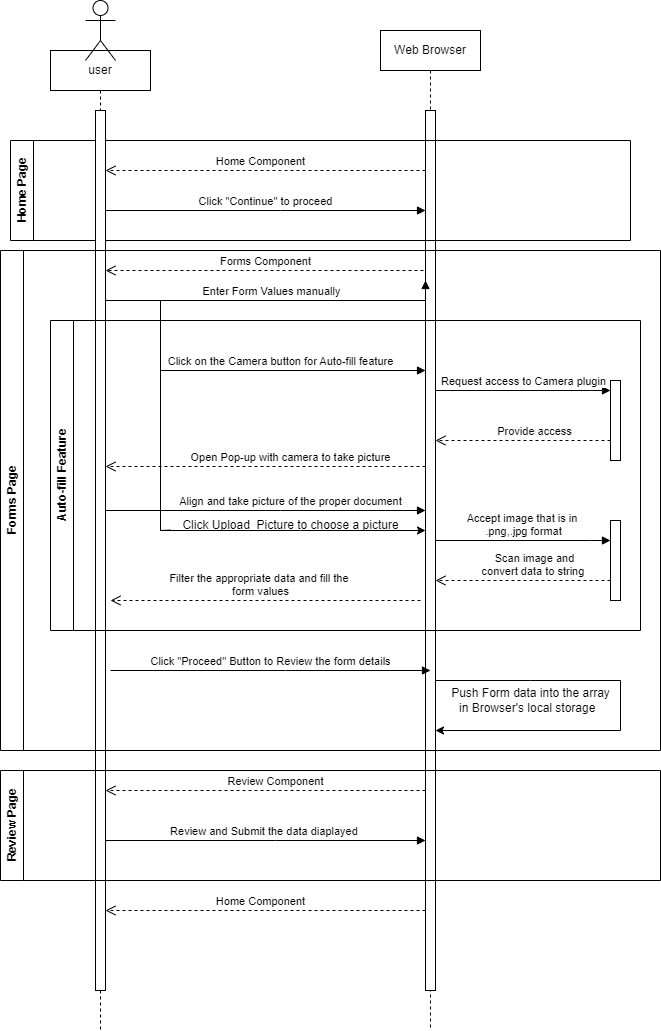

The diagram above was exported from draw.io. Its source (the exported page's mxGraphModel, read from the mxfile embedded in the PNG):
<mxGraphModel dx="1434" dy="756" grid="1" gridSize="10" guides="1" tooltips="1" connect="1" arrows="1" fold="1" page="1" pageScale="1" pageWidth="850" pageHeight="1100" math="0" shadow="0">
  <root>
    <mxCell id="0" />
    <mxCell id="1" parent="0" />
    <mxCell id="aM9ryv3xv72pqoxQDRHE-5" value="Web Browser" style="shape=umlLifeline;perimeter=lifelinePerimeter;whiteSpace=wrap;html=1;container=0;dropTarget=0;collapsible=0;recursiveResize=0;outlineConnect=0;portConstraint=eastwest;newEdgeStyle={&quot;edgeStyle&quot;:&quot;elbowEdgeStyle&quot;,&quot;elbow&quot;:&quot;vertical&quot;,&quot;curved&quot;:0,&quot;rounded&quot;:0};" parent="1" vertex="1">
      <mxGeometry x="440" y="40" width="100" height="1000" as="geometry" />
    </mxCell>
    <mxCell id="aM9ryv3xv72pqoxQDRHE-6" value="" style="html=1;points=[];perimeter=orthogonalPerimeter;outlineConnect=0;targetShapes=umlLifeline;portConstraint=eastwest;newEdgeStyle={&quot;edgeStyle&quot;:&quot;elbowEdgeStyle&quot;,&quot;elbow&quot;:&quot;vertical&quot;,&quot;curved&quot;:0,&quot;rounded&quot;:0};" parent="aM9ryv3xv72pqoxQDRHE-5" vertex="1">
      <mxGeometry x="45" y="80" width="10" height="880" as="geometry" />
    </mxCell>
    <mxCell id="mwpMJ5x1MTuX8vs5-C1d-56" value="" style="endArrow=classic;html=1;rounded=0;" parent="aM9ryv3xv72pqoxQDRHE-5" source="aM9ryv3xv72pqoxQDRHE-6" target="aM9ryv3xv72pqoxQDRHE-6" edge="1">
      <mxGeometry width="50" height="50" relative="1" as="geometry">
        <mxPoint x="60" y="670" as="sourcePoint" />
        <mxPoint x="240" y="770" as="targetPoint" />
        <Array as="points">
          <mxPoint x="150" y="650" />
          <mxPoint x="240" y="650" />
          <mxPoint x="240" y="700" />
        </Array>
      </mxGeometry>
    </mxCell>
    <mxCell id="aM9ryv3xv72pqoxQDRHE-10" value="Home Component" style="html=1;verticalAlign=bottom;endArrow=open;dashed=1;endSize=8;edgeStyle=elbowEdgeStyle;elbow=vertical;curved=0;rounded=0;" parent="1" source="aM9ryv3xv72pqoxQDRHE-6" target="aM9ryv3xv72pqoxQDRHE-2" edge="1">
      <mxGeometry x="0.0313" relative="1" as="geometry">
        <mxPoint x="280" y="170" as="targetPoint" />
        <Array as="points">
          <mxPoint x="340" y="180" />
          <mxPoint x="320" y="205" />
          <mxPoint x="180" y="230" />
        </Array>
        <mxPoint as="offset" />
      </mxGeometry>
    </mxCell>
    <mxCell id="mwpMJ5x1MTuX8vs5-C1d-2" value="Home Page" style="swimlane;horizontal=0;whiteSpace=wrap;html=1;" parent="1" vertex="1">
      <mxGeometry x="70" y="150" width="620" height="100" as="geometry" />
    </mxCell>
    <mxCell id="aM9ryv3xv72pqoxQDRHE-1" value="user" style="shape=umlLifeline;perimeter=lifelinePerimeter;whiteSpace=wrap;html=1;container=0;dropTarget=0;collapsible=0;recursiveResize=0;outlineConnect=0;portConstraint=eastwest;newEdgeStyle={&quot;edgeStyle&quot;:&quot;elbowEdgeStyle&quot;,&quot;elbow&quot;:&quot;vertical&quot;,&quot;curved&quot;:0,&quot;rounded&quot;:0};" parent="1" vertex="1">
      <mxGeometry x="110" y="60" width="100" height="980" as="geometry" />
    </mxCell>
    <mxCell id="aM9ryv3xv72pqoxQDRHE-2" value="" style="html=1;points=[];perimeter=orthogonalPerimeter;outlineConnect=0;targetShapes=umlLifeline;portConstraint=eastwest;newEdgeStyle={&quot;edgeStyle&quot;:&quot;elbowEdgeStyle&quot;,&quot;elbow&quot;:&quot;vertical&quot;,&quot;curved&quot;:0,&quot;rounded&quot;:0};" parent="aM9ryv3xv72pqoxQDRHE-1" vertex="1">
      <mxGeometry x="45" y="60" width="10" height="880" as="geometry" />
    </mxCell>
    <mxCell id="mwpMJ5x1MTuX8vs5-C1d-10" value="" style="shape=umlActor;verticalLabelPosition=bottom;verticalAlign=top;html=1;outlineConnect=0;" parent="1" vertex="1">
      <mxGeometry x="145" y="10" width="30" height="60" as="geometry" />
    </mxCell>
    <mxCell id="mwpMJ5x1MTuX8vs5-C1d-13" value="Click &quot;Continue&quot; to proceed" style="html=1;verticalAlign=bottom;endArrow=block;edgeStyle=elbowEdgeStyle;elbow=vertical;curved=0;rounded=0;" parent="1" source="aM9ryv3xv72pqoxQDRHE-2" target="aM9ryv3xv72pqoxQDRHE-6" edge="1">
      <mxGeometry relative="1" as="geometry">
        <mxPoint x="250" y="240" as="sourcePoint" />
        <Array as="points">
          <mxPoint x="340" y="220" />
          <mxPoint x="260" y="270" />
          <mxPoint x="350" y="260" />
          <mxPoint x="190" y="259.71" />
        </Array>
        <mxPoint x="480" y="260" as="targetPoint" />
      </mxGeometry>
    </mxCell>
    <mxCell id="mwpMJ5x1MTuX8vs5-C1d-26" value="Forms Page" style="swimlane;horizontal=0;whiteSpace=wrap;html=1;" parent="1" vertex="1">
      <mxGeometry x="60" y="260" width="660" height="500" as="geometry" />
    </mxCell>
    <mxCell id="mwpMJ5x1MTuX8vs5-C1d-19" value="Enter Form Values manually" style="html=1;verticalAlign=bottom;endArrow=block;edgeStyle=elbowEdgeStyle;elbow=vertical;curved=0;rounded=0;" parent="mwpMJ5x1MTuX8vs5-C1d-26" edge="1">
      <mxGeometry x="0.0313" relative="1" as="geometry">
        <mxPoint x="105" y="30" as="sourcePoint" />
        <Array as="points">
          <mxPoint x="280" y="50" />
          <mxPoint x="200" y="60" />
          <mxPoint x="290" y="50" />
          <mxPoint x="130" y="49.70999999999998" />
        </Array>
        <mxPoint x="425" y="30" as="targetPoint" />
        <mxPoint as="offset" />
      </mxGeometry>
    </mxCell>
    <mxCell id="mwpMJ5x1MTuX8vs5-C1d-27" value="Auto-fill Feature" style="swimlane;horizontal=0;whiteSpace=wrap;html=1;" parent="mwpMJ5x1MTuX8vs5-C1d-26" vertex="1">
      <mxGeometry x="50" y="70" width="590" height="310" as="geometry" />
    </mxCell>
    <mxCell id="mwpMJ5x1MTuX8vs5-C1d-28" value="Open Pop-up with camera to take picture" style="html=1;verticalAlign=bottom;endArrow=open;dashed=1;endSize=8;edgeStyle=elbowEdgeStyle;elbow=vertical;curved=0;rounded=0;" parent="mwpMJ5x1MTuX8vs5-C1d-27" edge="1">
      <mxGeometry x="-0.1562" relative="1" as="geometry">
        <mxPoint x="55" y="146" as="targetPoint" />
        <Array as="points">
          <mxPoint x="210" y="146" />
          <mxPoint x="70" y="171" />
        </Array>
        <mxPoint x="375" y="146" as="sourcePoint" />
        <mxPoint as="offset" />
      </mxGeometry>
    </mxCell>
    <mxCell id="mwpMJ5x1MTuX8vs5-C1d-29" value="Align and take picture of the proper document" style="html=1;verticalAlign=bottom;endArrow=block;edgeStyle=elbowEdgeStyle;elbow=vertical;curved=0;rounded=0;" parent="mwpMJ5x1MTuX8vs5-C1d-27" edge="1">
      <mxGeometry x="0.1563" relative="1" as="geometry">
        <mxPoint x="55" y="190" as="sourcePoint" />
        <Array as="points">
          <mxPoint x="230" y="190" />
          <mxPoint x="150" y="220" />
          <mxPoint x="240" y="210" />
          <mxPoint x="80" y="209.70999999999998" />
        </Array>
        <mxPoint x="375" y="190" as="targetPoint" />
        <mxPoint as="offset" />
      </mxGeometry>
    </mxCell>
    <mxCell id="mwpMJ5x1MTuX8vs5-C1d-34" value="" style="html=1;points=[];perimeter=orthogonalPerimeter;outlineConnect=0;targetShapes=umlLifeline;portConstraint=eastwest;newEdgeStyle={&quot;edgeStyle&quot;:&quot;elbowEdgeStyle&quot;,&quot;elbow&quot;:&quot;vertical&quot;,&quot;curved&quot;:0,&quot;rounded&quot;:0};" parent="mwpMJ5x1MTuX8vs5-C1d-27" vertex="1">
      <mxGeometry x="560" y="60" width="10" height="80" as="geometry" />
    </mxCell>
    <mxCell id="mwpMJ5x1MTuX8vs5-C1d-36" value="Provide access" style="html=1;verticalAlign=bottom;endArrow=open;dashed=1;endSize=8;edgeStyle=elbowEdgeStyle;elbow=vertical;curved=0;rounded=0;" parent="mwpMJ5x1MTuX8vs5-C1d-27" target="aM9ryv3xv72pqoxQDRHE-6" edge="1">
      <mxGeometry x="0.0313" relative="1" as="geometry">
        <mxPoint x="390" y="90" as="targetPoint" />
        <Array as="points">
          <mxPoint x="540" y="120" />
          <mxPoint x="520" y="90" />
          <mxPoint x="395" y="94.70999999999998" />
          <mxPoint x="255" y="119.70999999999998" />
        </Array>
        <mxPoint x="560" y="90" as="sourcePoint" />
        <mxPoint as="offset" />
      </mxGeometry>
    </mxCell>
    <mxCell id="mwpMJ5x1MTuX8vs5-C1d-37" value="" style="html=1;points=[];perimeter=orthogonalPerimeter;outlineConnect=0;targetShapes=umlLifeline;portConstraint=eastwest;newEdgeStyle={&quot;edgeStyle&quot;:&quot;elbowEdgeStyle&quot;,&quot;elbow&quot;:&quot;vertical&quot;,&quot;curved&quot;:0,&quot;rounded&quot;:0};" parent="mwpMJ5x1MTuX8vs5-C1d-27" vertex="1">
      <mxGeometry x="560" y="200" width="10" height="80" as="geometry" />
    </mxCell>
    <mxCell id="mwpMJ5x1MTuX8vs5-C1d-38" value="Accept image that is in&amp;nbsp;&lt;br&gt;.png,.jpg format" style="html=1;verticalAlign=bottom;endArrow=block;edgeStyle=elbowEdgeStyle;elbow=vertical;curved=0;rounded=0;" parent="mwpMJ5x1MTuX8vs5-C1d-27" edge="1">
      <mxGeometry relative="1" as="geometry">
        <mxPoint x="385" y="220" as="sourcePoint" />
        <Array as="points">
          <mxPoint x="540" y="220" />
          <mxPoint x="520" y="210" />
          <mxPoint x="390" y="270" />
          <mxPoint x="275" y="300" />
          <mxPoint x="365" y="290" />
          <mxPoint x="205" y="289.71000000000004" />
        </Array>
        <mxPoint x="560" y="220" as="targetPoint" />
        <mxPoint as="offset" />
      </mxGeometry>
    </mxCell>
    <mxCell id="mwpMJ5x1MTuX8vs5-C1d-39" value="Scan image and &lt;br&gt;convert data to string&amp;nbsp;" style="html=1;verticalAlign=bottom;endArrow=open;dashed=1;endSize=8;edgeStyle=elbowEdgeStyle;elbow=vertical;curved=0;rounded=0;" parent="mwpMJ5x1MTuX8vs5-C1d-27" edge="1">
      <mxGeometry x="0.0313" relative="1" as="geometry">
        <mxPoint x="385" y="260" as="targetPoint" />
        <Array as="points">
          <mxPoint x="540" y="260" />
          <mxPoint x="520" y="230" />
          <mxPoint x="395" y="234.71000000000004" />
          <mxPoint x="255" y="259.71000000000004" />
        </Array>
        <mxPoint x="560" y="230" as="sourcePoint" />
        <mxPoint as="offset" />
      </mxGeometry>
    </mxCell>
    <mxCell id="mwpMJ5x1MTuX8vs5-C1d-33" value="Filter the appropriate data and fill the&amp;nbsp;&lt;br&gt;form values" style="html=1;verticalAlign=bottom;endArrow=open;dashed=1;endSize=8;edgeStyle=elbowEdgeStyle;elbow=vertical;curved=0;rounded=0;" parent="mwpMJ5x1MTuX8vs5-C1d-27" edge="1">
      <mxGeometry x="0.0313" relative="1" as="geometry">
        <mxPoint x="60" y="280" as="targetPoint" />
        <Array as="points">
          <mxPoint x="215" y="280" />
          <mxPoint x="75" y="305" />
        </Array>
        <mxPoint x="370" y="280" as="sourcePoint" />
        <mxPoint as="offset" />
      </mxGeometry>
    </mxCell>
    <mxCell id="mwpMJ5x1MTuX8vs5-C1d-25" value="Click on the Camera button for Auto-fill feature" style="html=1;verticalAlign=bottom;endArrow=block;edgeStyle=elbowEdgeStyle;elbow=vertical;curved=0;rounded=0;" parent="mwpMJ5x1MTuX8vs5-C1d-27" edge="1">
      <mxGeometry x="0.1343" relative="1" as="geometry">
        <mxPoint x="110" y="-20" as="sourcePoint" />
        <Array as="points">
          <mxPoint x="230" y="50" />
          <mxPoint x="150" y="80" />
          <mxPoint x="240" y="70" />
          <mxPoint x="80" y="69.70999999999998" />
        </Array>
        <mxPoint x="375" y="50" as="targetPoint" />
        <mxPoint as="offset" />
      </mxGeometry>
    </mxCell>
    <mxCell id="mwpMJ5x1MTuX8vs5-C1d-57" value="Push Form data into the array&lt;br&gt;&amp;nbsp;in Browser's local storage&amp;nbsp; &amp;nbsp;" style="text;html=1;align=center;verticalAlign=middle;resizable=0;points=[];autosize=1;strokeColor=none;fillColor=none;" parent="mwpMJ5x1MTuX8vs5-C1d-26" vertex="1">
      <mxGeometry x="440" y="430" width="180" height="40" as="geometry" />
    </mxCell>
    <mxCell id="mwpMJ5x1MTuX8vs5-C1d-18" value="Forms Component" style="html=1;verticalAlign=bottom;endArrow=open;dashed=1;endSize=8;edgeStyle=elbowEdgeStyle;elbow=vertical;curved=0;rounded=0;" parent="mwpMJ5x1MTuX8vs5-C1d-26" edge="1">
      <mxGeometry x="0.0313" relative="1" as="geometry">
        <mxPoint x="105" y="20" as="targetPoint" />
        <Array as="points">
          <mxPoint x="260" y="20" />
          <mxPoint x="120" y="35" />
        </Array>
        <mxPoint x="425" y="10" as="sourcePoint" />
        <mxPoint as="offset" />
      </mxGeometry>
    </mxCell>
    <mxCell id="mwpMJ5x1MTuX8vs5-C1d-40" value="Click &quot;Proceed&quot; Button to Review the form details" style="html=1;verticalAlign=bottom;endArrow=block;edgeStyle=elbowEdgeStyle;elbow=vertical;curved=0;rounded=0;" parent="mwpMJ5x1MTuX8vs5-C1d-26" edge="1">
      <mxGeometry relative="1" as="geometry">
        <mxPoint x="110" y="420" as="sourcePoint" />
        <Array as="points">
          <mxPoint x="285" y="420" />
          <mxPoint x="205" y="450" />
          <mxPoint x="295" y="440" />
          <mxPoint x="135" y="439.71000000000004" />
        </Array>
        <mxPoint x="430" y="420" as="targetPoint" />
      </mxGeometry>
    </mxCell>
    <mxCell id="mwpMJ5x1MTuX8vs5-C1d-35" value="Request access to Camera plugin" style="html=1;verticalAlign=bottom;endArrow=block;edgeStyle=elbowEdgeStyle;elbow=vertical;curved=0;rounded=0;" parent="1" source="aM9ryv3xv72pqoxQDRHE-6" target="mwpMJ5x1MTuX8vs5-C1d-34" edge="1">
      <mxGeometry relative="1" as="geometry">
        <mxPoint x="290" y="450" as="sourcePoint" />
        <Array as="points">
          <mxPoint x="650" y="400" />
          <mxPoint x="630" y="390" />
          <mxPoint x="500" y="450" />
          <mxPoint x="385" y="480" />
          <mxPoint x="475" y="470" />
          <mxPoint x="315" y="469.71" />
        </Array>
        <mxPoint x="610" y="450" as="targetPoint" />
        <mxPoint as="offset" />
      </mxGeometry>
    </mxCell>
    <mxCell id="mwpMJ5x1MTuX8vs5-C1d-50" value="Review Component" style="html=1;verticalAlign=bottom;endArrow=open;dashed=1;endSize=8;edgeStyle=elbowEdgeStyle;elbow=vertical;curved=0;rounded=0;" parent="1" target="aM9ryv3xv72pqoxQDRHE-2" edge="1">
      <mxGeometry x="0.0313" relative="1" as="geometry">
        <mxPoint x="175" y="770" as="targetPoint" />
        <Array as="points">
          <mxPoint x="420" y="800" />
          <mxPoint x="330" y="770" />
          <mxPoint x="190" y="795" />
        </Array>
        <mxPoint x="485" y="770" as="sourcePoint" />
        <mxPoint as="offset" />
      </mxGeometry>
    </mxCell>
    <mxCell id="mwpMJ5x1MTuX8vs5-C1d-58" value="Review and Submit the data diaplayed&amp;nbsp;" style="html=1;verticalAlign=bottom;endArrow=block;edgeStyle=elbowEdgeStyle;elbow=vertical;curved=0;rounded=0;" parent="1" source="aM9ryv3xv72pqoxQDRHE-2" target="aM9ryv3xv72pqoxQDRHE-6" edge="1">
      <mxGeometry relative="1" as="geometry">
        <mxPoint x="160" y="850" as="sourcePoint" />
        <Array as="points">
          <mxPoint x="335" y="850" />
          <mxPoint x="255" y="880" />
          <mxPoint x="345" y="870" />
          <mxPoint x="185" y="869.71" />
        </Array>
        <mxPoint x="480" y="850" as="targetPoint" />
      </mxGeometry>
    </mxCell>
    <mxCell id="mwpMJ5x1MTuX8vs5-C1d-59" value="Home Component" style="html=1;verticalAlign=bottom;endArrow=open;dashed=1;endSize=8;edgeStyle=elbowEdgeStyle;elbow=vertical;curved=0;rounded=0;" parent="1" source="aM9ryv3xv72pqoxQDRHE-6" target="aM9ryv3xv72pqoxQDRHE-2" edge="1">
      <mxGeometry x="0.0313" relative="1" as="geometry">
        <mxPoint x="145" y="920" as="targetPoint" />
        <Array as="points">
          <mxPoint x="400" y="920" />
          <mxPoint x="310" y="890" />
          <mxPoint x="170" y="915" />
        </Array>
        <mxPoint x="470" y="920" as="sourcePoint" />
        <mxPoint as="offset" />
      </mxGeometry>
    </mxCell>
    <mxCell id="mwpMJ5x1MTuX8vs5-C1d-60" value="Review Page" style="swimlane;horizontal=0;whiteSpace=wrap;html=1;" parent="1" vertex="1">
      <mxGeometry x="60" y="780" width="660" height="110" as="geometry" />
    </mxCell>
    <mxCell id="8w39osjppLbDErwnIYKf-1" value="" style="endArrow=classic;html=1;rounded=0;startArrow=none;" edge="1" parent="1" source="8w39osjppLbDErwnIYKf-2" target="aM9ryv3xv72pqoxQDRHE-6">
      <mxGeometry width="50" height="50" relative="1" as="geometry">
        <mxPoint x="220" y="380" as="sourcePoint" />
        <mxPoint x="220" y="590" as="targetPoint" />
        <Array as="points">
          <mxPoint x="220" y="540" />
          <mxPoint x="360" y="540" />
        </Array>
      </mxGeometry>
    </mxCell>
    <mxCell id="8w39osjppLbDErwnIYKf-3" value="" style="endArrow=none;html=1;rounded=0;" edge="1" parent="1">
      <mxGeometry width="50" height="50" relative="1" as="geometry">
        <mxPoint x="220" y="380" as="sourcePoint" />
        <mxPoint x="220" y="540" as="targetPoint" />
        <Array as="points" />
      </mxGeometry>
    </mxCell>
    <mxCell id="8w39osjppLbDErwnIYKf-2" value="Click Upload&amp;nbsp; Picture to choose a picture" style="text;html=1;align=center;verticalAlign=middle;resizable=0;points=[];autosize=1;strokeColor=none;fillColor=none;" vertex="1" parent="1">
      <mxGeometry x="230" y="520" width="240" height="30" as="geometry" />
    </mxCell>
  </root>
</mxGraphModel>